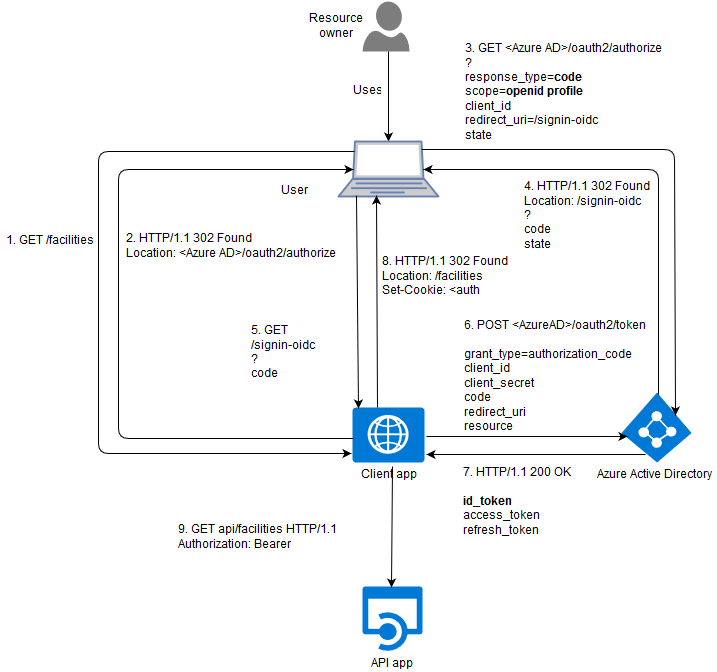

The diagram above was exported from draw.io. Its source (the exported page's mxGraphModel, read from the mxfile embedded in the PNG):
<mxGraphModel dx="794" dy="483" grid="1" gridSize="10" guides="1" tooltips="1" connect="1" arrows="1" fold="1" page="1" pageScale="1" pageWidth="826" pageHeight="1169" background="#ffffff" math="0" shadow="0">
  <root>
    <mxCell id="0" />
    <mxCell id="1" parent="0" />
    <mxCell id="5" value="Azure Active Directory&lt;br&gt;" style="shadow=0;dashed=0;html=1;strokeColor=none;fillColor=#0079D6;labelPosition=center;verticalLabelPosition=bottom;verticalAlign=top;shape=mxgraph.azure.azure_active_directory;" parent="1" vertex="1">
      <mxGeometry x="630" y="451" width="70" height="70" as="geometry" />
    </mxCell>
    <mxCell id="6" value="API app&lt;br&gt;" style="shadow=0;dashed=0;html=1;strokeColor=none;labelPosition=center;verticalLabelPosition=bottom;verticalAlign=top;shape=mxgraph.mscae.cloud.api_app;fillColor=#0079D6;" parent="1" vertex="1">
      <mxGeometry x="371" y="645" width="60" height="65" as="geometry" />
    </mxCell>
    <mxCell id="8" value="" style="endArrow=classic;html=1;entryX=0.086;entryY=0.629;entryPerimeter=0;" parent="1" target="5" edge="1">
      <mxGeometry width="50" height="50" relative="1" as="geometry">
        <mxPoint x="435" y="495" as="sourcePoint" />
        <mxPoint x="630" y="467" as="targetPoint" />
      </mxGeometry>
    </mxCell>
    <mxCell id="9" value="&lt;div align=&quot;left&quot;&gt;6. POST &amp;lt;AzureAD&amp;gt;/oauth2/token&lt;br&gt;&lt;br&gt;grant_type=authorization_code&lt;br&gt;client_id&lt;br&gt;client_secret&lt;br&gt;code&lt;br&gt;redirect_uri&lt;br&gt;resource&lt;br&gt;&lt;/div&gt;" style="text;html=1;strokeColor=none;fillColor=none;align=center;verticalAlign=middle;whiteSpace=wrap;overflow=hidden;" parent="1" vertex="1">
      <mxGeometry x="455" y="370" width="215" height="130" as="geometry" />
    </mxCell>
    <mxCell id="11" value="" style="endArrow=classic;html=1;exitX=0.336;exitY=0.886;exitPerimeter=0;" parent="1" source="5" edge="1">
      <mxGeometry width="50" height="50" relative="1" as="geometry">
        <mxPoint x="630" y="510" as="sourcePoint" />
        <mxPoint x="435" y="513" as="targetPoint" />
      </mxGeometry>
    </mxCell>
    <mxCell id="12" value="&lt;div align=&quot;left&quot;&gt;7. HTTP/1.1 200 OK&lt;br&gt;&lt;br&gt;&lt;b&gt;id_token&lt;/b&gt;&lt;br&gt;access_token&lt;br&gt;refresh_token&lt;br&gt;&lt;/div&gt;" style="text;html=1;strokeColor=none;fillColor=none;align=center;verticalAlign=middle;whiteSpace=wrap;overflow=hidden;" parent="1" vertex="1">
      <mxGeometry x="463" y="521" width="125" height="79" as="geometry" />
    </mxCell>
    <mxCell id="13" value="" style="endArrow=classic;html=1;exitX=0.556;exitY=1.073;exitPerimeter=0;entryX=0.483;entryY=0.015;entryPerimeter=0;" parent="1" source="15" target="6" edge="1">
      <mxGeometry width="50" height="50" relative="1" as="geometry">
        <mxPoint x="297" y="521" as="sourcePoint" />
        <mxPoint x="297" y="610" as="targetPoint" />
      </mxGeometry>
    </mxCell>
    <mxCell id="14" value="&lt;div align=&quot;left&quot;&gt;9. GET api/facilities HTTP/1.1&lt;br&gt;Authorization: Bearer &amp;lt;access_token&amp;gt;&lt;br&gt;&lt;br&gt;&lt;/div&gt;" style="text;html=1;strokeColor=none;fillColor=none;align=center;verticalAlign=middle;whiteSpace=wrap;overflow=hidden;" parent="1" vertex="1">
      <mxGeometry x="171" y="581" width="235" height="35" as="geometry" />
    </mxCell>
    <mxCell id="15" value="Client app&lt;br&gt;" style="shadow=0;dashed=0;html=1;strokeColor=none;fillColor=#0079D6;labelPosition=center;verticalLabelPosition=bottom;verticalAlign=top;shape=mxgraph.azure.web_role;" parent="1" vertex="1">
      <mxGeometry x="361" y="466" width="72" height="55" as="geometry" />
    </mxCell>
    <mxCell id="16" value="" style="shadow=0;dashed=0;html=1;strokeColor=none;shape=mxgraph.azure.user;fillColor=#7D7D7D;" parent="1" vertex="1">
      <mxGeometry x="371" y="60" width="47" height="50" as="geometry" />
    </mxCell>
    <mxCell id="17" value="" style="endArrow=classic;html=1;entryX=0.5;entryY=0;entryPerimeter=0;" parent="1" target="20" edge="1">
      <mxGeometry width="50" height="50" relative="1" as="geometry">
        <mxPoint x="397" y="110" as="sourcePoint" />
        <mxPoint x="207" y="170" as="targetPoint" />
      </mxGeometry>
    </mxCell>
    <mxCell id="18" value="Uses" style="text;html=1;strokeColor=none;fillColor=none;align=center;verticalAlign=middle;whiteSpace=wrap;overflow=hidden;" parent="1" vertex="1">
      <mxGeometry x="350" y="135" width="50" height="30" as="geometry" />
    </mxCell>
    <mxCell id="19" value="Resource owner&lt;br&gt;" style="text;html=1;strokeColor=none;fillColor=none;align=center;verticalAlign=middle;whiteSpace=wrap;overflow=hidden;" parent="1" vertex="1">
      <mxGeometry x="300" y="70" width="90" height="30" as="geometry" />
    </mxCell>
    <mxCell id="20" value="" style="fontColor=#0066CC;verticalAlign=top;verticalLabelPosition=bottom;labelPosition=center;align=center;html=1;fillColor=#CCCCCC;strokeColor=#6881B3;gradientColor=none;gradientDirection=north;strokeWidth=2;shape=mxgraph.networks.laptop;labelBackgroundColor=#ffffff;" parent="1" vertex="1">
      <mxGeometry x="347" y="200" width="100" height="55" as="geometry" />
    </mxCell>
    <mxCell id="21" value="" style="endArrow=classic;html=1;strokeColor=#000000;fontColor=#000000;entryX=-0.014;entryY=0.836;entryPerimeter=0;exitX=0.16;exitY=0.182;exitPerimeter=0;" parent="1" source="20" target="15" edge="1">
      <mxGeometry width="50" height="50" relative="1" as="geometry">
        <mxPoint x="353" y="260" as="sourcePoint" />
        <mxPoint x="177" y="300" as="targetPoint" />
        <Array as="points">
          <mxPoint x="107" y="210" />
          <mxPoint x="107" y="512" />
        </Array>
      </mxGeometry>
    </mxCell>
    <mxCell id="22" value="1. GET /facilities&lt;br&gt;" style="text;html=1;strokeColor=none;fillColor=none;align=center;verticalAlign=middle;whiteSpace=wrap;overflow=hidden;labelBackgroundColor=#ffffff;fontColor=#000000;" parent="1" vertex="1">
      <mxGeometry x="10" y="290" width="97" height="20" as="geometry" />
    </mxCell>
    <mxCell id="23" value="" style="endArrow=classic;html=1;strokeColor=#000000;fontColor=#000000;exitX=0.014;exitY=0.564;exitPerimeter=0;entryX=0.15;entryY=0.5;entryPerimeter=0;" parent="1" source="15" target="20" edge="1">
      <mxGeometry width="50" height="50" relative="1" as="geometry">
        <mxPoint x="237" y="450" as="sourcePoint" />
        <mxPoint x="287" y="400" as="targetPoint" />
        <Array as="points">
          <mxPoint x="127" y="497" />
          <mxPoint x="127" y="228" />
        </Array>
      </mxGeometry>
    </mxCell>
    <mxCell id="24" value="&lt;div align=&quot;left&quot;&gt;2. HTTP/1.1 302 Found&lt;br&gt;Location: &amp;lt;Azure AD&amp;gt;/oauth2/authorize&lt;br&gt;&lt;br&gt;&lt;/div&gt;" style="text;html=1;strokeColor=none;fillColor=none;align=center;verticalAlign=middle;whiteSpace=wrap;overflow=hidden;labelBackgroundColor=#ffffff;fontColor=#000000;" parent="1" vertex="1">
      <mxGeometry x="124" y="290" width="230" height="40" as="geometry" />
    </mxCell>
    <mxCell id="25" value="" style="endArrow=classic;html=1;strokeColor=#000000;fontColor=#000000;exitX=0.83;exitY=0.145;exitPerimeter=0;entryX=0.771;entryY=0.329;entryPerimeter=0;" parent="1" source="20" target="5" edge="1">
      <mxGeometry width="50" height="50" relative="1" as="geometry">
        <mxPoint x="577" y="240" as="sourcePoint" />
        <mxPoint x="627" y="190" as="targetPoint" />
        <Array as="points">
          <mxPoint x="683" y="208" />
        </Array>
      </mxGeometry>
    </mxCell>
    <mxCell id="26" value="&lt;div align=&quot;left&quot;&gt;3. GET &amp;lt;Azure AD&amp;gt;/oauth2/authorize&lt;br&gt;?&lt;br&gt;response_type=&lt;b&gt;code&lt;br&gt;&lt;/b&gt;scope=&lt;b&gt;openid profile&lt;br&gt;&lt;/b&gt;client_id&lt;br&gt;redirect_uri=/signin-oidc&lt;br&gt;&lt;/div&gt;&lt;div align=&quot;left&quot;&gt;state&lt;br&gt;&lt;/div&gt;&lt;br&gt;" style="text;html=1;strokeColor=none;fillColor=none;align=center;verticalAlign=middle;whiteSpace=wrap;overflow=hidden;labelBackgroundColor=#ffffff;fontColor=#000000;" parent="1" vertex="1">
      <mxGeometry x="461" y="100" width="220" height="110" as="geometry" />
    </mxCell>
    <mxCell id="27" value="User agent&lt;br&gt;" style="text;html=1;strokeColor=none;fillColor=none;align=center;verticalAlign=middle;whiteSpace=wrap;overflow=hidden;labelBackgroundColor=#ffffff;fontColor=#000000;" parent="1" vertex="1">
      <mxGeometry x="259" y="240" width="86" height="20" as="geometry" />
    </mxCell>
    <mxCell id="28" value="" style="endArrow=classic;html=1;strokeColor=#000000;fontColor=#000000;exitX=0.529;exitY=0.029;exitPerimeter=0;entryX=0.85;entryY=0.5;entryPerimeter=0;" parent="1" source="5" target="20" edge="1">
      <mxGeometry width="50" height="50" relative="1" as="geometry">
        <mxPoint x="597" y="370" as="sourcePoint" />
        <mxPoint x="647" y="320" as="targetPoint" />
        <Array as="points">
          <mxPoint x="667" y="228" />
        </Array>
      </mxGeometry>
    </mxCell>
    <mxCell id="29" value="&lt;div align=&quot;left&quot;&gt;4. HTTP/1.1 302 Found&lt;br&gt;Location: /signin-oidc&lt;br&gt;?&lt;br&gt;code&lt;br&gt;state&lt;br&gt;&lt;/div&gt;" style="text;html=1;strokeColor=none;fillColor=none;align=center;verticalAlign=middle;whiteSpace=wrap;overflow=hidden;labelBackgroundColor=#ffffff;fontColor=#000000;" parent="1" vertex="1">
      <mxGeometry x="525" y="230" width="140" height="90" as="geometry" />
    </mxCell>
    <mxCell id="30" value="" style="endArrow=classic;html=1;strokeColor=#000000;fontColor=#000000;entryX=0.083;entryY=0.018;entryPerimeter=0;exitX=0.18;exitY=0.982;exitPerimeter=0;" parent="1" source="20" target="15" edge="1">
      <mxGeometry width="50" height="50" relative="1" as="geometry">
        <mxPoint x="367" y="270" as="sourcePoint" />
        <mxPoint x="447" y="340" as="targetPoint" />
      </mxGeometry>
    </mxCell>
    <mxCell id="31" value="&lt;div align=&quot;left&quot;&gt;5. GET /signin-oidc&lt;br&gt;?&lt;br&gt;code&lt;br&gt;state&lt;br&gt;&lt;/div&gt;" style="text;html=1;strokeColor=none;fillColor=none;align=center;verticalAlign=middle;whiteSpace=wrap;overflow=hidden;labelBackgroundColor=#ffffff;fontColor=#000000;" parent="1" vertex="1">
      <mxGeometry x="250" y="373" width="121" height="77" as="geometry" />
    </mxCell>
    <mxCell id="34" value="" style="endArrow=classic;html=1;strokeColor=#000000;fontColor=#000000;exitX=0.347;exitY=0;exitPerimeter=0;entryX=0.38;entryY=0.982;entryPerimeter=0;" parent="1" source="15" target="20" edge="1">
      <mxGeometry width="50" height="50" relative="1" as="geometry">
        <mxPoint x="380" y="420" as="sourcePoint" />
        <mxPoint x="430" y="370" as="targetPoint" />
      </mxGeometry>
    </mxCell>
    <mxCell id="35" value="&lt;div align=&quot;left&quot;&gt;8. HTTP/1.1 302 Found&lt;br&gt;Location: /facilities&lt;br&gt;Set-Cookie: &amp;lt;auth cookie&amp;gt;&lt;br&gt;&lt;/div&gt;" style="text;html=1;strokeColor=none;fillColor=none;align=center;verticalAlign=middle;whiteSpace=wrap;overflow=hidden;labelBackgroundColor=#ffffff;fontColor=#000000;" parent="1" vertex="1">
      <mxGeometry x="387" y="310" width="149" height="50" as="geometry" />
    </mxCell>
  </root>
</mxGraphModel>